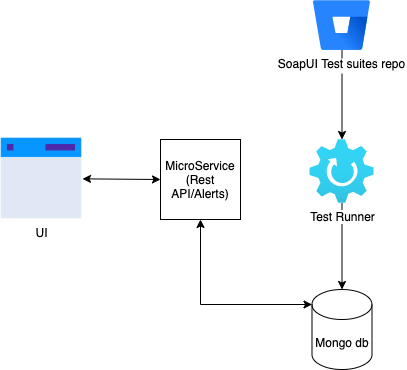

The diagram above was exported from draw.io. Its source (the exported page's mxGraphModel, read from the mxfile embedded in the PNG):
<mxGraphModel dx="1426" dy="794" grid="1" gridSize="10" guides="1" tooltips="1" connect="1" arrows="1" fold="1" page="1" pageScale="1" pageWidth="827" pageHeight="1169" math="0" shadow="0">
  <root>
    <mxCell id="0" />
    <mxCell id="1" parent="0" />
    <mxCell id="jfUE8NoM3CDnUMqukyLf-1" value="Mongo db" style="shape=cylinder3;whiteSpace=wrap;html=1;boundedLbl=1;backgroundOutline=1;size=15;" vertex="1" parent="1">
      <mxGeometry x="551.5" y="430" width="60" height="80" as="geometry" />
    </mxCell>
    <mxCell id="jfUE8NoM3CDnUMqukyLf-11" style="edgeStyle=orthogonalEdgeStyle;rounded=0;orthogonalLoop=1;jettySize=auto;html=1;entryX=0.5;entryY=0;entryDx=0;entryDy=0;entryPerimeter=0;" edge="1" parent="1" source="jfUE8NoM3CDnUMqukyLf-2" target="jfUE8NoM3CDnUMqukyLf-1">
      <mxGeometry relative="1" as="geometry" />
    </mxCell>
    <mxCell id="jfUE8NoM3CDnUMqukyLf-2" value="Test Runner" style="aspect=fixed;html=1;points=[];align=center;image;fontSize=12;image=img/lib/azure2/general/Gear.svg;" vertex="1" parent="1">
      <mxGeometry x="549.5" y="280" width="64" height="64" as="geometry" />
    </mxCell>
    <mxCell id="jfUE8NoM3CDnUMqukyLf-10" style="edgeStyle=orthogonalEdgeStyle;rounded=0;orthogonalLoop=1;jettySize=auto;html=1;entryX=0.5;entryY=0;entryDx=0;entryDy=0;entryPerimeter=0;" edge="1" parent="1" source="jfUE8NoM3CDnUMqukyLf-3" target="jfUE8NoM3CDnUMqukyLf-2">
      <mxGeometry relative="1" as="geometry" />
    </mxCell>
    <mxCell id="jfUE8NoM3CDnUMqukyLf-3" value="SoapUI Test suites repo" style="image;image=img/lib/atlassian/Bitbucket_Logo.svg;" vertex="1" parent="1">
      <mxGeometry x="553" y="141" width="57" height="50" as="geometry" />
    </mxCell>
    <mxCell id="jfUE8NoM3CDnUMqukyLf-12" style="edgeStyle=orthogonalEdgeStyle;rounded=0;orthogonalLoop=1;jettySize=auto;html=1;exitX=0;exitY=0;exitDx=0;exitDy=15;exitPerimeter=0;startArrow=classic;startFill=1;" edge="1" parent="1" source="jfUE8NoM3CDnUMqukyLf-1" target="jfUE8NoM3CDnUMqukyLf-5">
      <mxGeometry relative="1" as="geometry" />
    </mxCell>
    <mxCell id="jfUE8NoM3CDnUMqukyLf-5" value="MicroService&lt;br&gt;(Rest API/Alerts)" style="whiteSpace=wrap;html=1;aspect=fixed;" vertex="1" parent="1">
      <mxGeometry x="400" y="280" width="80" height="80" as="geometry" />
    </mxCell>
    <mxCell id="jfUE8NoM3CDnUMqukyLf-18" style="rounded=0;orthogonalLoop=1;jettySize=auto;html=1;entryX=0;entryY=0.5;entryDx=0;entryDy=0;startArrow=classic;startFill=1;" edge="1" parent="1" source="jfUE8NoM3CDnUMqukyLf-6" target="jfUE8NoM3CDnUMqukyLf-5">
      <mxGeometry relative="1" as="geometry" />
    </mxCell>
    <mxCell id="jfUE8NoM3CDnUMqukyLf-6" value="UI" style="shape=image;html=1;verticalAlign=top;verticalLabelPosition=bottom;labelBackgroundColor=#ffffff;imageAspect=0;aspect=fixed;image=https://cdn2.iconfinder.com/data/icons/free-1/128/Page__web__web_page-128.png" vertex="1" parent="1">
      <mxGeometry x="240" y="278" width="82" height="82" as="geometry" />
    </mxCell>
  </root>
</mxGraphModel>